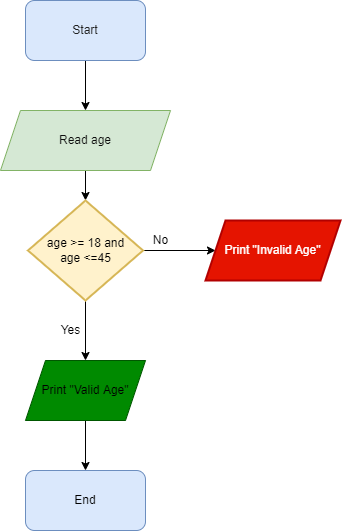

The diagram above was exported from draw.io. Its source (the exported page's mxGraphModel, read from the mxfile embedded in the PNG):
<mxGraphModel dx="723" dy="375" grid="1" gridSize="10" guides="1" tooltips="1" connect="1" arrows="1" fold="1" page="1" pageScale="1" pageWidth="827" pageHeight="1169" math="0" shadow="0">
  <root>
    <mxCell id="0" />
    <mxCell id="1" parent="0" />
    <mxCell id="2cj-vUxqdk4o8F-ri2Aa-1" value="" style="edgeStyle=orthogonalEdgeStyle;rounded=0;orthogonalLoop=1;jettySize=auto;html=1;" edge="1" parent="1" source="2cj-vUxqdk4o8F-ri2Aa-2" target="2cj-vUxqdk4o8F-ri2Aa-4">
      <mxGeometry relative="1" as="geometry" />
    </mxCell>
    <mxCell id="2cj-vUxqdk4o8F-ri2Aa-2" value="&lt;font color=&quot;#212121&quot;&gt;Start&lt;/font&gt;" style="rounded=1;whiteSpace=wrap;html=1;fillColor=#dae8fc;strokeColor=#6c8ebf;" vertex="1" parent="1">
      <mxGeometry x="345" y="130" width="120" height="60" as="geometry" />
    </mxCell>
    <mxCell id="2cj-vUxqdk4o8F-ri2Aa-3" value="" style="edgeStyle=orthogonalEdgeStyle;rounded=0;orthogonalLoop=1;jettySize=auto;html=1;" edge="1" parent="1" source="2cj-vUxqdk4o8F-ri2Aa-4">
      <mxGeometry relative="1" as="geometry">
        <mxPoint x="405" y="330" as="targetPoint" />
      </mxGeometry>
    </mxCell>
    <mxCell id="2cj-vUxqdk4o8F-ri2Aa-4" value="&lt;font color=&quot;#0f0f0f&quot;&gt;Read age&lt;/font&gt;" style="shape=parallelogram;perimeter=parallelogramPerimeter;whiteSpace=wrap;html=1;fixedSize=1;fillColor=#d5e8d4;strokeColor=#82b366;" vertex="1" parent="1">
      <mxGeometry x="320" y="240" width="170" height="60" as="geometry" />
    </mxCell>
    <mxCell id="2cj-vUxqdk4o8F-ri2Aa-5" value="" style="edgeStyle=orthogonalEdgeStyle;rounded=0;orthogonalLoop=1;jettySize=auto;html=1;startArrow=none;" edge="1" parent="1" source="2cj-vUxqdk4o8F-ri2Aa-10" target="2cj-vUxqdk4o8F-ri2Aa-8">
      <mxGeometry relative="1" as="geometry">
        <mxPoint x="405" y="390" as="sourcePoint" />
      </mxGeometry>
    </mxCell>
    <mxCell id="2cj-vUxqdk4o8F-ri2Aa-7" value="" style="edgeStyle=orthogonalEdgeStyle;rounded=0;orthogonalLoop=1;jettySize=auto;html=1;" edge="1" parent="1" source="2cj-vUxqdk4o8F-ri2Aa-8">
      <mxGeometry relative="1" as="geometry">
        <mxPoint x="405" y="600" as="targetPoint" />
      </mxGeometry>
    </mxCell>
    <mxCell id="2cj-vUxqdk4o8F-ri2Aa-8" value="&lt;font color=&quot;#000000&quot;&gt;Print &quot;Valid Age&quot;&lt;/font&gt;" style="shape=parallelogram;perimeter=parallelogramPerimeter;whiteSpace=wrap;html=1;fixedSize=1;rounded=0;fillColor=#008a00;strokeColor=#005700;fontColor=#ffffff;" vertex="1" parent="1">
      <mxGeometry x="345" y="490" width="120" height="60" as="geometry" />
    </mxCell>
    <mxCell id="2cj-vUxqdk4o8F-ri2Aa-9" value="&lt;font color=&quot;#000000&quot;&gt;End&lt;/font&gt;" style="rounded=1;whiteSpace=wrap;html=1;fillColor=#dae8fc;strokeColor=#6c8ebf;" vertex="1" parent="1">
      <mxGeometry x="345" y="600" width="120" height="60" as="geometry" />
    </mxCell>
    <mxCell id="2cj-vUxqdk4o8F-ri2Aa-13" value="" style="edgeStyle=orthogonalEdgeStyle;rounded=0;orthogonalLoop=1;jettySize=auto;html=1;" edge="1" parent="1" source="2cj-vUxqdk4o8F-ri2Aa-10" target="2cj-vUxqdk4o8F-ri2Aa-12">
      <mxGeometry relative="1" as="geometry" />
    </mxCell>
    <mxCell id="2cj-vUxqdk4o8F-ri2Aa-10" value="age &amp;gt;= 18 and&lt;br&gt;age &amp;lt;=45" style="strokeWidth=2;html=1;shape=mxgraph.flowchart.decision;whiteSpace=wrap;fillColor=#fff2cc;strokeColor=#d6b656;" vertex="1" parent="1">
      <mxGeometry x="347.5" y="330" width="115" height="100" as="geometry" />
    </mxCell>
    <mxCell id="2cj-vUxqdk4o8F-ri2Aa-11" value="" style="edgeStyle=orthogonalEdgeStyle;rounded=0;orthogonalLoop=1;jettySize=auto;html=1;endArrow=none;" edge="1" parent="1" target="2cj-vUxqdk4o8F-ri2Aa-10">
      <mxGeometry relative="1" as="geometry">
        <mxPoint x="405" y="430" as="sourcePoint" />
        <mxPoint x="405" y="490" as="targetPoint" />
        <Array as="points">
          <mxPoint x="405" y="430" />
          <mxPoint x="405" y="430" />
        </Array>
      </mxGeometry>
    </mxCell>
    <mxCell id="2cj-vUxqdk4o8F-ri2Aa-12" value="Print &quot;Invalid Age&quot;" style="shape=parallelogram;perimeter=parallelogramPerimeter;whiteSpace=wrap;html=1;fixedSize=1;strokeWidth=2;fillColor=#e51400;fontColor=#ffffff;strokeColor=#B20000;" vertex="1" parent="1">
      <mxGeometry x="525" y="350" width="135" height="60" as="geometry" />
    </mxCell>
    <mxCell id="2cj-vUxqdk4o8F-ri2Aa-14" value="No" style="text;html=1;align=center;verticalAlign=middle;resizable=0;points=[];autosize=1;strokeColor=none;fillColor=none;" vertex="1" parent="1">
      <mxGeometry x="460" y="355" width="40" height="30" as="geometry" />
    </mxCell>
    <mxCell id="2cj-vUxqdk4o8F-ri2Aa-15" value="Yes" style="text;html=1;align=center;verticalAlign=middle;resizable=0;points=[];autosize=1;strokeColor=none;fillColor=none;" vertex="1" parent="1">
      <mxGeometry x="370" y="445" width="40" height="30" as="geometry" />
    </mxCell>
  </root>
</mxGraphModel>